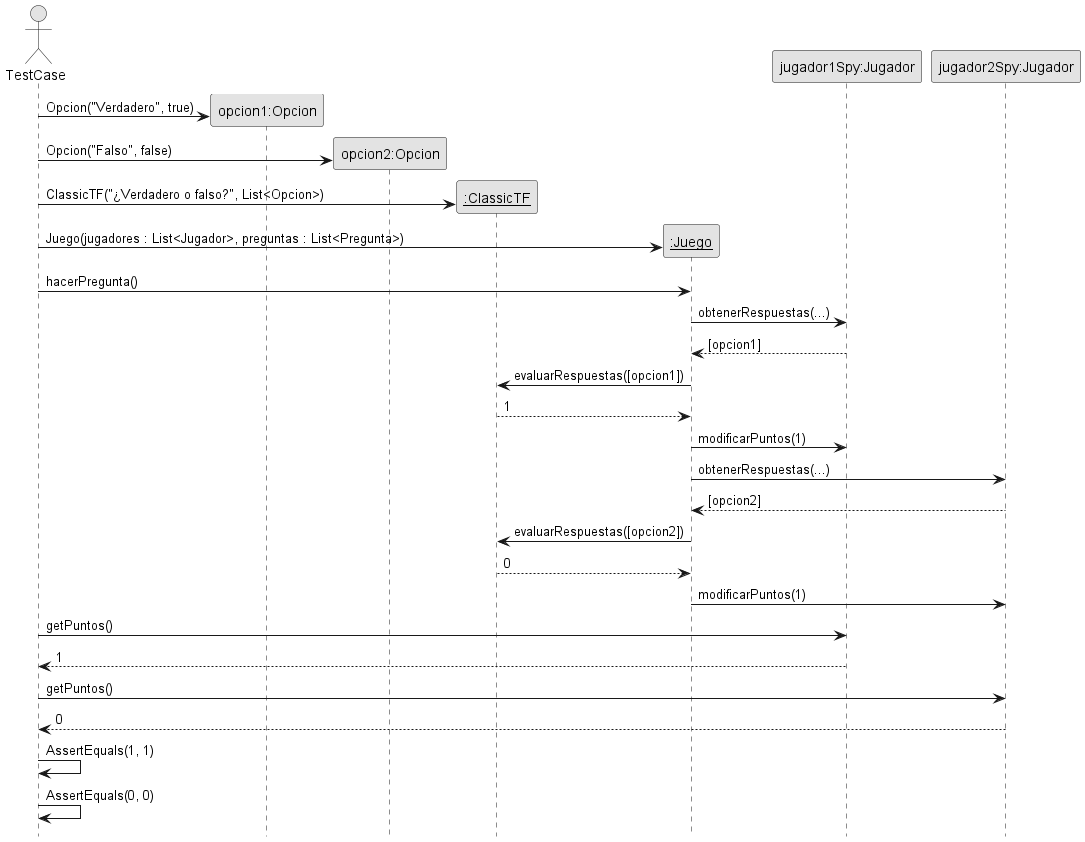

The diagram above was rendered by PlantUML. Its source (embedded in the PNG):
@startuml

skinparam monochrome true
hide footbox

Actor TestCase

create "opcion1:Opcion"
TestCase -> "opcion1:Opcion" : Opcion("Verdadero", true)

create "opcion2:Opcion"
TestCase -> "opcion2:Opcion" : Opcion("Falso", false)

create "__:ClassicTF__"
TestCase -> "__:ClassicTF__" : ClassicTF("¿Verdadero o falso?", List<Opcion>)

create "__:Juego__"
TestCase -> "__:Juego__" : Juego(jugadores : List<Jugador>, preguntas : List<Pregunta>)

TestCase -> "__:Juego__" : hacerPregunta()

"__:Juego__" -> "jugador1Spy:Jugador" : obtenerRespuestas(...)
"__:Juego__" <-- "jugador1Spy:Jugador" : [opcion1]
"__:Juego__" -> "__:ClassicTF__" : evaluarRespuestas([opcion1])
"__:Juego__" <-- "__:ClassicTF__" : 1
"__:Juego__" -> "jugador1Spy:Jugador" : modificarPuntos(1)

"__:Juego__" -> "jugador2Spy:Jugador" : obtenerRespuestas(...)
"__:Juego__" <-- "jugador2Spy:Jugador" : [opcion2]
"__:Juego__" -> "__:ClassicTF__" : evaluarRespuestas([opcion2])
"__:Juego__" <-- "__:ClassicTF__" : 0
"__:Juego__" -> "jugador2Spy:Jugador" : modificarPuntos(1)

TestCase -> "jugador1Spy:Jugador": getPuntos()
TestCase <-- "jugador1Spy:Jugador": 1

TestCase -> "jugador2Spy:Jugador": getPuntos()
TestCase <-- "jugador2Spy:Jugador": 0

TestCase -> TestCase : AssertEquals(1, 1)
TestCase -> TestCase : AssertEquals(0, 0)

@enduml